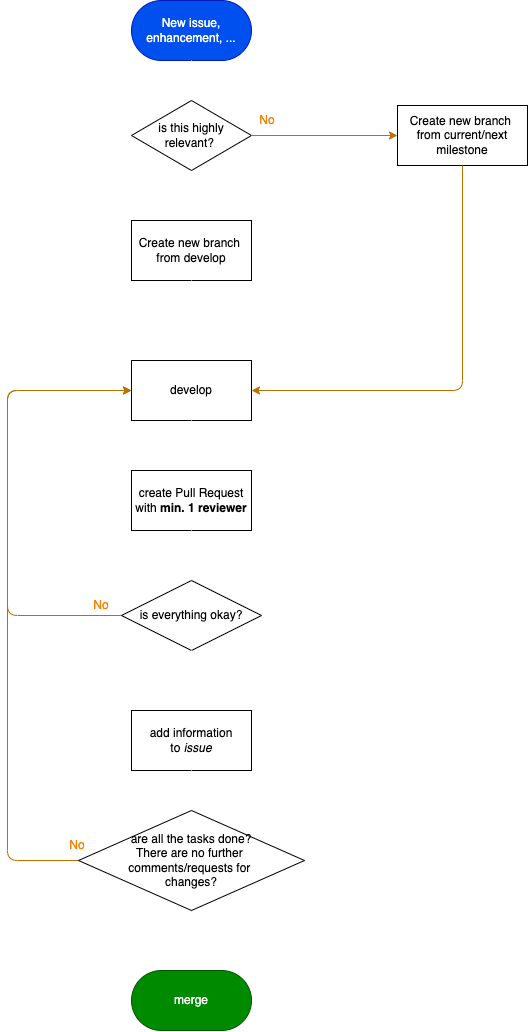

The diagram above was exported from draw.io. Its source (the exported page's mxGraphModel, read from the mxfile embedded in the PNG):
<mxGraphModel dx="544" dy="380" grid="1" gridSize="10" guides="1" tooltips="1" connect="1" arrows="1" fold="1" page="1" pageScale="1" pageWidth="827" pageHeight="1169" math="0" shadow="0">
  <root>
    <mxCell id="0" />
    <mxCell id="1" parent="0" />
    <mxCell id="32" value="" style="group" parent="1" vertex="1" connectable="0">
      <mxGeometry x="230" y="40" width="520" height="1030" as="geometry" />
    </mxCell>
    <mxCell id="2" value="New issue, enhancement, ..." style="rounded=1;whiteSpace=wrap;html=1;fillColor=#0050ef;fontColor=#ffffff;strokeColor=#001DBC;arcSize=50;" parent="32" vertex="1">
      <mxGeometry x="124" width="120" height="60" as="geometry" />
    </mxCell>
    <mxCell id="3" value="Create new branch&amp;nbsp; from develop" style="rounded=0;whiteSpace=wrap;html=1;" parent="32" vertex="1">
      <mxGeometry x="124" y="220" width="120" height="60" as="geometry" />
    </mxCell>
    <mxCell id="5" style="edgeStyle=none;html=1;entryX=0.5;entryY=0;entryDx=0;entryDy=0;strokeColor=#FFFFFF;" parent="32" source="4" target="3" edge="1">
      <mxGeometry relative="1" as="geometry" />
    </mxCell>
    <mxCell id="4" value="is this highly relevant?&amp;nbsp;" style="rhombus;whiteSpace=wrap;html=1;" parent="32" vertex="1">
      <mxGeometry x="124" y="100" width="120" height="70" as="geometry" />
    </mxCell>
    <mxCell id="15" style="edgeStyle=none;html=1;entryX=0.5;entryY=0;entryDx=0;entryDy=0;strokeColor=#FFFFFF;" parent="32" source="2" target="4" edge="1">
      <mxGeometry relative="1" as="geometry" />
    </mxCell>
    <mxCell id="6" value="Create new branch&amp;nbsp; from current/next milestone" style="rounded=0;whiteSpace=wrap;html=1;" parent="32" vertex="1">
      <mxGeometry x="390" y="105" width="130" height="60" as="geometry" />
    </mxCell>
    <mxCell id="7" style="edgeStyle=none;html=1;entryX=0;entryY=0.5;entryDx=0;entryDy=0;fillColor=#f0a30a;strokeColor=#BD7000;" parent="32" source="4" target="6" edge="1">
      <mxGeometry relative="1" as="geometry" />
    </mxCell>
    <mxCell id="8" value="Yes" style="text;html=1;strokeColor=none;fillColor=none;align=center;verticalAlign=middle;whiteSpace=wrap;rounded=0;fontColor=#FFFFFF;" parent="32" vertex="1">
      <mxGeometry x="170" y="165" width="60" height="30" as="geometry" />
    </mxCell>
    <mxCell id="9" value="No" style="text;html=1;strokeColor=none;fillColor=none;align=center;verticalAlign=middle;whiteSpace=wrap;rounded=0;fontColor=#FF8000;" parent="32" vertex="1">
      <mxGeometry x="230" y="105" width="60" height="30" as="geometry" />
    </mxCell>
    <mxCell id="10" value="develop" style="rounded=0;whiteSpace=wrap;html=1;" parent="32" vertex="1">
      <mxGeometry x="124" y="360" width="120" height="60" as="geometry" />
    </mxCell>
    <mxCell id="11" style="edgeStyle=none;html=1;entryX=0.5;entryY=0;entryDx=0;entryDy=0;strokeColor=#FFFFFF;" parent="32" source="3" target="10" edge="1">
      <mxGeometry relative="1" as="geometry" />
    </mxCell>
    <mxCell id="12" style="edgeStyle=none;html=1;entryX=1;entryY=0.5;entryDx=0;entryDy=0;fillColor=#f0a30a;strokeColor=#BD7000;" parent="32" source="6" target="10" edge="1">
      <mxGeometry relative="1" as="geometry">
        <Array as="points">
          <mxPoint x="455" y="390" />
        </Array>
      </mxGeometry>
    </mxCell>
    <mxCell id="13" value="create Pull Request with &lt;b&gt;min. 1 reviewer&lt;/b&gt;" style="rounded=0;whiteSpace=wrap;html=1;" parent="32" vertex="1">
      <mxGeometry x="124" y="470" width="120" height="60" as="geometry" />
    </mxCell>
    <mxCell id="14" style="edgeStyle=none;html=1;entryX=0.5;entryY=0;entryDx=0;entryDy=0;strokeColor=#FFFFFF;" parent="32" source="10" target="13" edge="1">
      <mxGeometry relative="1" as="geometry" />
    </mxCell>
    <mxCell id="18" style="edgeStyle=none;html=1;entryX=0;entryY=0.5;entryDx=0;entryDy=0;fillColor=#f0a30a;strokeColor=#BD7000;" parent="32" source="16" target="10" edge="1">
      <mxGeometry relative="1" as="geometry">
        <Array as="points">
          <mxPoint y="615" />
          <mxPoint y="390" />
        </Array>
      </mxGeometry>
    </mxCell>
    <mxCell id="16" value="is everything okay?" style="rhombus;whiteSpace=wrap;html=1;" parent="32" vertex="1">
      <mxGeometry x="114" y="580" width="140" height="70" as="geometry" />
    </mxCell>
    <mxCell id="17" style="edgeStyle=none;html=1;entryX=0.5;entryY=0;entryDx=0;entryDy=0;strokeColor=#FFFFFF;" parent="32" source="13" target="16" edge="1">
      <mxGeometry relative="1" as="geometry" />
    </mxCell>
    <mxCell id="19" value="No" style="text;html=1;strokeColor=none;fillColor=none;align=center;verticalAlign=middle;whiteSpace=wrap;rounded=0;fontColor=#FF8000;" parent="32" vertex="1">
      <mxGeometry x="64" y="590" width="60" height="30" as="geometry" />
    </mxCell>
    <mxCell id="21" value="add information to&amp;nbsp;&lt;i&gt;issue&lt;/i&gt;" style="rounded=0;whiteSpace=wrap;html=1;" parent="32" vertex="1">
      <mxGeometry x="124" y="710" width="120" height="60" as="geometry" />
    </mxCell>
    <mxCell id="22" style="edgeStyle=none;html=1;entryX=0.5;entryY=0;entryDx=0;entryDy=0;strokeColor=#FFFFFF;" parent="32" source="16" target="21" edge="1">
      <mxGeometry relative="1" as="geometry" />
    </mxCell>
    <mxCell id="23" value="merge" style="rounded=1;whiteSpace=wrap;html=1;fillColor=#008a00;fontColor=#ffffff;strokeColor=#005700;arcSize=50;" parent="32" vertex="1">
      <mxGeometry x="124" y="970" width="120" height="60" as="geometry" />
    </mxCell>
    <mxCell id="27" style="edgeStyle=none;html=1;entryX=0;entryY=0.5;entryDx=0;entryDy=0;fillColor=#f0a30a;strokeColor=#BD7000;" parent="32" source="25" target="10" edge="1">
      <mxGeometry relative="1" as="geometry">
        <Array as="points">
          <mxPoint y="860" />
          <mxPoint y="390" />
        </Array>
      </mxGeometry>
    </mxCell>
    <mxCell id="29" style="edgeStyle=none;html=1;entryX=0.5;entryY=0;entryDx=0;entryDy=0;strokeColor=#FFFFFF;" parent="32" source="25" target="23" edge="1">
      <mxGeometry relative="1" as="geometry" />
    </mxCell>
    <mxCell id="25" value="are all the tasks done?&lt;br&gt;There are no further &lt;br&gt;comments/requests for &lt;br&gt;changes?" style="rhombus;whiteSpace=wrap;html=1;" parent="32" vertex="1">
      <mxGeometry x="71" y="810" width="226" height="100" as="geometry" />
    </mxCell>
    <mxCell id="26" style="edgeStyle=none;html=1;entryX=0.5;entryY=0;entryDx=0;entryDy=0;strokeColor=#FFFFFF;" parent="32" source="21" target="25" edge="1">
      <mxGeometry relative="1" as="geometry" />
    </mxCell>
    <mxCell id="28" value="No" style="text;html=1;strokeColor=none;fillColor=none;align=center;verticalAlign=middle;whiteSpace=wrap;rounded=0;fontColor=#FF8000;" parent="32" vertex="1">
      <mxGeometry x="40" y="830" width="60" height="30" as="geometry" />
    </mxCell>
    <mxCell id="30" value="Yes" style="text;html=1;strokeColor=none;fillColor=none;align=center;verticalAlign=middle;whiteSpace=wrap;rounded=0;fontColor=#FFFFFF;" parent="32" vertex="1">
      <mxGeometry x="170" y="650" width="60" height="30" as="geometry" />
    </mxCell>
    <mxCell id="31" value="Yes" style="text;html=1;strokeColor=none;fillColor=none;align=center;verticalAlign=middle;whiteSpace=wrap;rounded=0;fontColor=#FFFFFF;" parent="32" vertex="1">
      <mxGeometry x="170" y="900" width="60" height="30" as="geometry" />
    </mxCell>
  </root>
</mxGraphModel>